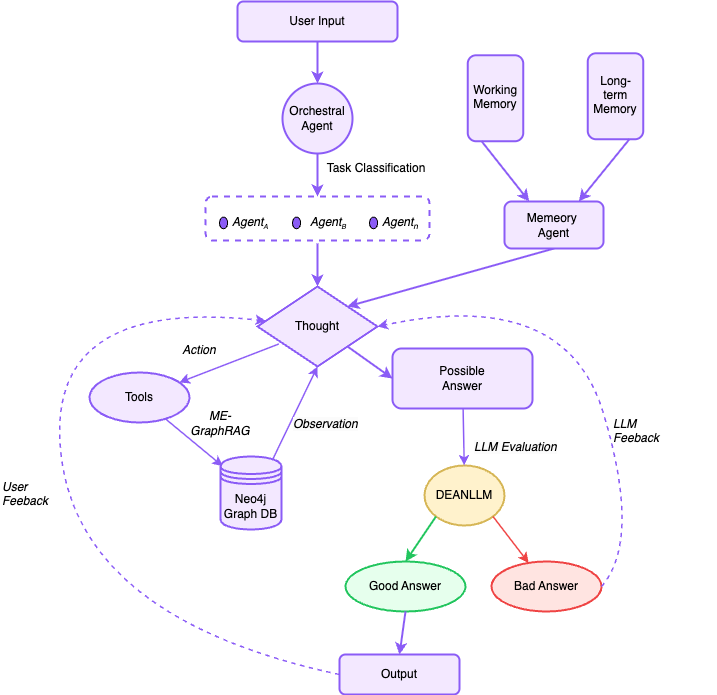

The diagram above was exported from draw.io. Its source (the exported page's mxGraphModel, read from the mxfile embedded in the PNG):
<mxGraphModel dx="525" dy="608" grid="0" gridSize="10" guides="1" tooltips="1" connect="1" arrows="1" fold="1" page="1" pageScale="1" pageWidth="1100" pageHeight="850" background="#FFFFFF" math="0" shadow="0" adaptiveColors="auto">
  <root>
    <mxCell id="0" />
    <mxCell id="1" parent="0" />
    <mxCell id="n_userinput" value="User Input" style="rounded=1;whiteSpace=wrap;html=1;strokeWidth=2;fillColor=#F3E8FF;strokeColor=#8B5CF6;fontColor=#000000;" parent="1" vertex="1">
      <mxGeometry x="331" y="66" width="160" height="40" as="geometry" />
    </mxCell>
    <mxCell id="n_classification_label" value="Task Classification" style="text;html=1;strokeColor=none;fillColor=none;align=center;verticalAlign=middle;whiteSpace=wrap;rounded=0;fontColor=#000000;" parent="1" vertex="1">
      <mxGeometry x="390" y="223" width="160" height="20" as="geometry" />
    </mxCell>
    <mxCell id="n_agent" value="Orchestral Agent" style="ellipse;whiteSpace=wrap;html=1;strokeWidth=2;fillColor=#F3E8FF;strokeColor=#8B5CF6;fontColor=#000000;" parent="1" vertex="1">
      <mxGeometry x="376" y="148" width="70" height="70" as="geometry" />
    </mxCell>
    <mxCell id="g_models" value="" style="group;rounded=1;whiteSpace=wrap;html=1;strokeWidth=2;fillColor=none;strokeColor=#8B5CF6;dashed=1;fontColor=#000000;" parent="1" vertex="1">
      <mxGeometry x="299" y="261" width="224" height="44" as="geometry" />
    </mxCell>
    <mxCell id="n_finetuned" value="" style="ellipse;whiteSpace=wrap;html=1;strokeWidth=1;fillColor=#8B5CF6;fontColor=#000000;" parent="g_models" vertex="1">
      <mxGeometry x="14.001818181818182" y="20.53333333333333" width="8.145454545454546" height="11.733333333333333" as="geometry" />
    </mxCell>
    <mxCell id="n_model2" value="" style="ellipse;whiteSpace=wrap;html=1;strokeWidth=1;fillColor=#8B5CF6;fontColor=#000000;" parent="g_models" vertex="1">
      <mxGeometry x="86.99540419580421" y="20.53333333333333" width="8.145454545454546" height="11.733333333333333" as="geometry" />
    </mxCell>
    <mxCell id="n_model3" value="" style="ellipse;whiteSpace=wrap;html=1;strokeWidth=1;fillColor=#8B5CF6;fontColor=#000000;" parent="g_models" vertex="1">
      <mxGeometry x="164.0021202797203" y="20.53333333333333" width="8.145454545454546" height="11.733333333333333" as="geometry" />
    </mxCell>
    <mxCell id="22" value="&lt;div style=&quot;text-align: center;&quot;&gt;&lt;i style=&quot;scrollbar-color: rgb(226, 226, 226) rgb(251, 251, 251);&quot;&gt;&lt;font style=&quot;scrollbar-color: rgb(226, 226, 226) rgb(251, 251, 251);&quot;&gt;Agent&lt;span style=&quot;font-size: 8.33333px;&quot;&gt;&lt;sub&gt;A&lt;/sub&gt;&lt;/span&gt;&lt;/font&gt;&lt;/i&gt;&lt;/div&gt;" style="text;whiteSpace=wrap;html=1;fontColor=#000000;" parent="g_models" vertex="1">
      <mxGeometry x="25.001841491841496" y="11.736666666666666" width="50.909090909090914" height="29.333333333333332" as="geometry" />
    </mxCell>
    <mxCell id="23" value="&lt;i style=&quot;scrollbar-color: rgb(226, 226, 226) rgb(251, 251, 251); text-align: center;&quot;&gt;&lt;font style=&quot;scrollbar-color: rgb(226, 226, 226) rgb(251, 251, 251);&quot;&gt;Agent&lt;span style=&quot;font-size: 8.33333px;&quot;&gt;&lt;sub&gt;B&lt;/sub&gt;&lt;/span&gt;&lt;/font&gt;&lt;/i&gt;&lt;div&gt;&lt;i style=&quot;scrollbar-color: rgb(226, 226, 226) rgb(251, 251, 251); text-align: center;&quot;&gt;&lt;font style=&quot;scrollbar-color: rgb(226, 226, 226) rgb(251, 251, 251);&quot;&gt;&lt;span style=&quot;font-size: 8.33333px;&quot;&gt;&lt;sub&gt;&lt;br&gt;&lt;/sub&gt;&lt;/span&gt;&lt;/font&gt;&lt;/i&gt;&lt;/div&gt;" style="text;whiteSpace=wrap;html=1;fontColor=#000000;" parent="g_models" vertex="1">
      <mxGeometry x="103.00100917431195" y="11.74" width="38.18275229357798" height="29.07" as="geometry" />
    </mxCell>
    <mxCell id="59" value="&lt;span style=&quot;scrollbar-color: rgb(226, 226, 226) rgb(251, 251, 251); text-align: center;&quot;&gt;&lt;i style=&quot;scrollbar-color: rgb(226, 226, 226) rgb(251, 251, 251);&quot;&gt;&lt;font style=&quot;&quot;&gt;Agent&lt;span style=&quot;font-size: 10px;&quot;&gt;&lt;sub style=&quot;&quot;&gt;n&lt;/sub&gt;&lt;/span&gt;&lt;/font&gt;&lt;/i&gt;&lt;/span&gt;" style="text;whiteSpace=wrap;html=1;fontColor=#000000;" parent="g_models" vertex="1">
      <mxGeometry x="174.77155804195806" y="11.736666666666666" width="41.36363636363636" height="26.4" as="geometry" />
    </mxCell>
    <mxCell id="n_thought" value="Thought" style="rhombus;whiteSpace=wrap;html=1;strokeWidth=2;fillColor=#F3E8FF;strokeColor=#8B5CF6;fontColor=#000000;" parent="1" vertex="1">
      <mxGeometry x="351" y="351" width="120" height="80" as="geometry" />
    </mxCell>
    <mxCell id="n_action_label" value="Action" style="text;html=1;strokeColor=none;fillColor=none;align=center;verticalAlign=middle;whiteSpace=wrap;rounded=0;fontColor=#000000;fontStyle=2;" parent="1" vertex="1">
      <mxGeometry x="268" y="405" width="50" height="20" as="geometry" />
    </mxCell>
    <mxCell id="n_tool" value="Tools" style="ellipse;whiteSpace=wrap;html=1;strokeWidth=2;fillColor=#F3E8FF;strokeColor=#8B5CF6;fontColor=#000000;" parent="1" vertex="1">
      <mxGeometry x="183" y="437" width="100" height="50" as="geometry" />
    </mxCell>
    <mxCell id="n_possible_answer" value="Possible&#10;Answer" style="rounded=1;whiteSpace=wrap;html=1;strokeWidth=2;fillColor=#F3E8FF;strokeColor=#8B5CF6;fontColor=#000000;" parent="1" vertex="1">
      <mxGeometry x="486" y="413" width="140" height="60" as="geometry" />
    </mxCell>
    <mxCell id="n_dean" value="DEANLLM" style="ellipse;whiteSpace=wrap;html=1;strokeWidth=2;fillColor=#fff2cc;strokeColor=#d6b656;fontColor=#000000;" parent="1" vertex="1">
      <mxGeometry x="518" y="530" width="80" height="60" as="geometry" />
    </mxCell>
    <mxCell id="n_bad_answer" value="Bad Answer" style="ellipse;whiteSpace=wrap;html=1;strokeWidth=2;fillColor=#FFE4E1;strokeColor=#EF4444;gradientColor=none;shadow=0;fontColor=#000000;" parent="1" vertex="1">
      <mxGeometry x="585" y="626" width="110" height="50" as="geometry" />
    </mxCell>
    <mxCell id="n_good_answer" value="Good Answer" style="ellipse;whiteSpace=wrap;html=1;strokeWidth=2;fillColor=#E6FFED;strokeColor=#22C55E;fontColor=#000000;" parent="1" vertex="1">
      <mxGeometry x="439" y="626" width="120" height="50" as="geometry" />
    </mxCell>
    <mxCell id="n_output" value="&lt;span style=&quot;font-weight: normal;&quot;&gt;Output&lt;/span&gt;" style="rounded=1;whiteSpace=wrap;html=1;strokeWidth=2;fillColor=#F3E8FF;strokeColor=#8B5CF6;fontStyle=1;fontColor=#000000;" parent="1" vertex="1">
      <mxGeometry x="433" y="719" width="120" height="40" as="geometry" />
    </mxCell>
    <mxCell id="e1" style="endArrow=classic;strokeWidth=2;strokeColor=#8B5CF6;fontColor=#000000;" parent="1" source="n_userinput" target="n_agent" edge="1">
      <mxGeometry relative="1" as="geometry" />
    </mxCell>
    <mxCell id="e2" style="endArrow=classic;strokeWidth=2;strokeColor=#8B5CF6;entryX=0.5;entryY=0;entryDx=0;entryDy=0;fontColor=#000000;" parent="1" source="n_agent" target="g_models" edge="1">
      <mxGeometry relative="1" as="geometry">
        <mxPoint x="401" y="248" as="targetPoint" />
      </mxGeometry>
    </mxCell>
    <mxCell id="e3" style="endArrow=classic;strokeWidth=2;strokeColor=#8B5CF6;fontColor=#000000;" parent="1" target="n_thought" edge="1">
      <mxGeometry relative="1" as="geometry">
        <mxPoint x="411" y="308" as="sourcePoint" />
        <mxPoint x="150" y="320" as="targetPoint" />
      </mxGeometry>
    </mxCell>
    <mxCell id="e4" style="endArrow=classic;strokeWidth=1.5;strokeColor=#8B5CF6;exitX=0.177;exitY=0.719;exitDx=0;exitDy=0;exitPerimeter=0;fontColor=#000000;" parent="1" source="n_thought" target="n_tool" edge="1">
      <mxGeometry relative="1" as="geometry" />
    </mxCell>
    <mxCell id="e5" style="endArrow=classic;strokeWidth=1.5;strokeColor=#8B5CF6;fontColor=#000000;" parent="1" source="n_tool" edge="1">
      <mxGeometry relative="1" as="geometry">
        <mxPoint x="316.2011834319528" y="530.6982248520708" as="targetPoint" />
      </mxGeometry>
    </mxCell>
    <mxCell id="e8" style="endArrow=classic;strokeWidth=1.5;strokeColor=#8B5CF6;fontColor=#000000;" parent="1" source="n_possible_answer" target="n_dean" edge="1">
      <mxGeometry relative="1" as="geometry" />
    </mxCell>
    <mxCell id="e10" style="endArrow=classic;strokeWidth=1.5;strokeColor=#EF4444;exitX=1;exitY=1;exitDx=0;exitDy=0;fontColor=#000000;" parent="1" source="n_dean" target="n_bad_answer" edge="1">
      <mxGeometry relative="1" as="geometry">
        <mxPoint x="465" y="620" as="sourcePoint" />
      </mxGeometry>
    </mxCell>
    <mxCell id="e_feedback" style="endArrow=classic;strokeWidth=1.5;strokeColor=#8B5CF6;dashed=1;curved=1;exitX=0;exitY=0.5;exitDx=0;exitDy=0;fontColor=#000000;" parent="1" source="n_output" target="n_thought" edge="1">
      <mxGeometry relative="1" as="geometry">
        <Array as="points">
          <mxPoint x="176" y="684" />
          <mxPoint x="134" y="361" />
        </Array>
      </mxGeometry>
    </mxCell>
    <mxCell id="8" value="ME-GraphRAG" style="text;html=1;strokeColor=none;fillColor=none;align=center;verticalAlign=middle;whiteSpace=wrap;rounded=0;fontColor=#000000;fontStyle=2;" parent="1" vertex="1">
      <mxGeometry x="297" y="478" width="34" height="20" as="geometry" />
    </mxCell>
    <mxCell id="9" style="endArrow=classic;strokeWidth=1.5;strokeColor=#8B5CF6;entryX=0.5;entryY=1;entryDx=0;entryDy=0;exitX=0.85;exitY=0.05;exitDx=0;exitDy=0;fontColor=#000000;exitPerimeter=0;" parent="1" source="77" target="n_thought" edge="1">
      <mxGeometry relative="1" as="geometry">
        <mxPoint x="363.0400000000001" y="522" as="sourcePoint" />
        <mxPoint x="149" y="595" as="targetPoint" />
      </mxGeometry>
    </mxCell>
    <mxCell id="10" value="&lt;span style=&quot;font-family: Helvetica; font-size: 12px; font-variant-ligatures: normal; font-variant-caps: normal; letter-spacing: normal; orphans: 2; text-align: center; text-indent: 0px; text-transform: none; widows: 2; word-spacing: 0px; -webkit-text-stroke-width: 0px; white-space: normal; background-color: rgb(251, 251, 251); text-decoration-thickness: initial; text-decoration-style: initial; text-decoration-color: initial; float: none; display: inline !important;&quot;&gt;Observation&lt;/span&gt;&lt;div&gt;&lt;span style=&quot;font-family: Helvetica; font-size: 12px; font-variant-ligatures: normal; font-variant-caps: normal; font-weight: 400; letter-spacing: normal; orphans: 2; text-align: center; text-indent: 0px; text-transform: none; widows: 2; word-spacing: 0px; -webkit-text-stroke-width: 0px; white-space: normal; background-color: rgb(251, 251, 251); text-decoration-thickness: initial; text-decoration-style: initial; text-decoration-color: initial; float: none; display: inline !important;&quot;&gt;&lt;br&gt;&lt;/span&gt;&lt;/div&gt;" style="text;whiteSpace=wrap;html=1;fontColor=#000000;fontStyle=2" parent="1" vertex="1">
      <mxGeometry x="385" y="475" width="70" height="40" as="geometry" />
    </mxCell>
    <mxCell id="11" style="endArrow=classic;strokeWidth=2;strokeColor=#8B5CF6;exitX=1;exitY=1;exitDx=0;exitDy=0;entryX=0;entryY=0.5;entryDx=0;entryDy=0;fontColor=#000000;" parent="1" source="n_thought" target="n_possible_answer" edge="1">
      <mxGeometry relative="1" as="geometry">
        <mxPoint x="355" y="270" as="sourcePoint" />
        <mxPoint x="203" y="352" as="targetPoint" />
      </mxGeometry>
    </mxCell>
    <mxCell id="15" style="endArrow=classic;strokeWidth=2;strokeColor=#22C55E;entryX=0.5;entryY=0;entryDx=0;entryDy=0;exitX=0;exitY=1;exitDx=0;exitDy=0;fontColor=#000000;" parent="1" source="n_dean" target="n_good_answer" edge="1">
      <mxGeometry relative="1" as="geometry">
        <mxPoint x="529.5" y="513" as="sourcePoint" />
        <mxPoint x="560" y="640" as="targetPoint" />
      </mxGeometry>
    </mxCell>
    <mxCell id="16" style="endArrow=classic;strokeWidth=2;strokeColor=#8B5CF6;exitX=0.5;exitY=1;exitDx=0;exitDy=0;entryX=0.5;entryY=0;entryDx=0;entryDy=0;fontColor=#000000;" parent="1" source="n_good_answer" target="n_output" edge="1">
      <mxGeometry relative="1" as="geometry">
        <mxPoint x="420" y="740" as="sourcePoint" />
        <mxPoint x="650" y="750" as="targetPoint" />
      </mxGeometry>
    </mxCell>
    <mxCell id="46" value="&lt;span style=&quot;forced-color-adjust: none; scrollbar-color: rgb(226, 226, 226) rgb(251, 251, 251); font-family: Helvetica; font-size: 12px; font-style: italic; font-variant-ligatures: normal; font-variant-caps: normal; letter-spacing: normal; orphans: 2; text-align: center; text-indent: 0px; text-transform: none; widows: 2; word-spacing: 0px; -webkit-text-stroke-width: 0px; white-space: normal; text-decoration-thickness: initial; text-decoration-style: initial; text-decoration-color: initial;&quot;&gt;User Feeback&lt;/span&gt;" style="text;whiteSpace=wrap;html=1;fontColor=#000000;" parent="1" vertex="1">
      <mxGeometry x="94" y="538" width="65" height="36" as="geometry" />
    </mxCell>
    <mxCell id="49" style="endArrow=classic;strokeWidth=1.5;strokeColor=#8B5CF6;dashed=1;curved=1;exitX=1;exitY=0.5;exitDx=0;exitDy=0;entryX=1;entryY=0.5;entryDx=0;entryDy=0;fontColor=#000000;" parent="1" source="n_bad_answer" target="n_thought" edge="1">
      <mxGeometry relative="1" as="geometry">
        <Array as="points">
          <mxPoint x="735" y="605" />
          <mxPoint x="659" y="351" />
        </Array>
        <mxPoint x="843" y="687" as="sourcePoint" />
        <mxPoint x="812" y="310" as="targetPoint" />
      </mxGeometry>
    </mxCell>
    <mxCell id="55" value="&lt;span style=&quot;forced-color-adjust: none; scrollbar-color: rgb(226, 226, 226) rgb(251, 251, 251); font-family: Helvetica; font-size: 12px; font-variant-ligatures: normal; font-variant-caps: normal; letter-spacing: normal; orphans: 2; text-indent: 0px; text-transform: none; widows: 2; word-spacing: 0px; -webkit-text-stroke-width: 0px; white-space: normal; text-decoration-thickness: initial; text-decoration-style: initial; text-decoration-color: initial; font-style: italic; text-align: center; background-color: light-dark(#ffffff, var(--ge-dark-color, #121212));&quot;&gt;LLM&amp;nbsp;&lt;/span&gt;&lt;div&gt;&lt;span style=&quot;forced-color-adjust: none; scrollbar-color: rgb(226, 226, 226) rgb(251, 251, 251); font-family: Helvetica; font-size: 12px; font-variant-ligatures: normal; font-variant-caps: normal; letter-spacing: normal; orphans: 2; text-indent: 0px; text-transform: none; widows: 2; word-spacing: 0px; -webkit-text-stroke-width: 0px; white-space: normal; text-decoration-thickness: initial; text-decoration-style: initial; text-decoration-color: initial; font-style: italic; text-align: center; background-color: light-dark(#ffffff, var(--ge-dark-color, #121212));&quot;&gt;Feeback&lt;/span&gt;&lt;/div&gt;" style="text;whiteSpace=wrap;html=1;fontColor=#000000;" parent="1" vertex="1">
      <mxGeometry x="705" y="475" width="106" height="36" as="geometry" />
    </mxCell>
    <mxCell id="63" value="&lt;span style=&quot;forced-color-adjust: none; scrollbar-color: rgb(226, 226, 226) rgb(251, 251, 251); font-family: Helvetica; font-size: 12px; font-variant-ligatures: normal; font-variant-caps: normal; letter-spacing: normal; orphans: 2; text-indent: 0px; text-transform: none; widows: 2; word-spacing: 0px; -webkit-text-stroke-width: 0px; white-space: normal; text-decoration-thickness: initial; text-decoration-style: initial; text-decoration-color: initial; font-style: italic; text-align: center; background-color: rgb(251, 251, 251); float: none; display: inline !important;&quot;&gt;&lt;span style=&quot;forced-color-adjust: none; scrollbar-color: rgb(226, 226, 226) rgb(251, 251, 251);&quot;&gt;LLM Evaluation&lt;/span&gt;&lt;/span&gt;" style="text;whiteSpace=wrap;html=1;fontColor=#000000;" parent="1" vertex="1">
      <mxGeometry x="566" y="498" width="98" height="36" as="geometry" />
    </mxCell>
    <mxCell id="73" style="endArrow=classic;strokeWidth=2;strokeColor=#8B5CF6;entryX=1;entryY=0;entryDx=0;entryDy=0;fontColor=#000000;exitX=0.5;exitY=1;exitDx=0;exitDy=0;" parent="1" source="74" target="n_thought" edge="1">
      <mxGeometry relative="1" as="geometry">
        <mxPoint x="618" y="325" as="sourcePoint" />
        <mxPoint x="421" y="271" as="targetPoint" />
        <Array as="points" />
      </mxGeometry>
    </mxCell>
    <mxCell id="74" value="Memeory&amp;nbsp;&lt;div&gt;Agent&lt;/div&gt;" style="rounded=1;whiteSpace=wrap;html=1;strokeWidth=2;fillColor=#F3E8FF;strokeColor=#8B5CF6;fontColor=#000000;" parent="1" vertex="1">
      <mxGeometry x="598" y="266" width="99" height="47" as="geometry" />
    </mxCell>
    <mxCell id="77" value="&lt;span style=&quot;color: rgb(0, 0, 0);&quot;&gt;Neo4j Graph&amp;nbsp;&lt;/span&gt;&lt;span style=&quot;background-color: transparent;&quot;&gt;DB&lt;/span&gt;" style="shape=datastore;whiteSpace=wrap;html=1;fillColor=light-dark(#f3e8ff, #ededed);strokeColor=light-dark(#8b5cf6, #ededed);strokeWidth=2;" parent="1" vertex="1">
      <mxGeometry x="314" y="521" width="61" height="73" as="geometry" />
    </mxCell>
    <mxCell id="78" value="&lt;span style=&quot;color: rgb(0, 0, 0);&quot;&gt;Working Memory&lt;/span&gt;" style="rounded=1;whiteSpace=wrap;html=1;strokeWidth=2;fillColor=#F3E8FF;strokeColor=#8B5CF6;fontColor=#000000;rotation=-90;horizontal=1;textDirection=vertical-rl;" vertex="1" parent="1">
      <mxGeometry x="546" y="135" width="86" height="55.5" as="geometry" />
    </mxCell>
    <mxCell id="82" value="&lt;span style=&quot;color: rgb(0, 0, 0);&quot;&gt;Long-&lt;/span&gt;&lt;div&gt;&lt;span style=&quot;color: rgb(0, 0, 0);&quot;&gt;term Memory&lt;/span&gt;&lt;/div&gt;" style="rounded=1;whiteSpace=wrap;html=1;strokeWidth=2;fillColor=#F3E8FF;strokeColor=#8B5CF6;fontColor=#000000;rotation=-90;horizontal=1;textDirection=vertical-rl;" vertex="1" parent="1">
      <mxGeometry x="666" y="133" width="86" height="55.5" as="geometry" />
    </mxCell>
    <mxCell id="83" style="endArrow=classic;strokeWidth=2;strokeColor=#8B5CF6;fontColor=#000000;entryX=0.25;entryY=0;entryDx=0;entryDy=0;exitX=0;exitY=0.25;exitDx=0;exitDy=0;" edge="1" parent="1" source="78" target="74">
      <mxGeometry relative="1" as="geometry">
        <mxPoint x="617.25" y="208" as="sourcePoint" />
        <mxPoint x="617.25" y="250" as="targetPoint" />
      </mxGeometry>
    </mxCell>
    <mxCell id="84" style="endArrow=classic;strokeWidth=2;strokeColor=#8B5CF6;fontColor=#000000;entryX=0.75;entryY=0;entryDx=0;entryDy=0;exitX=0;exitY=0.75;exitDx=0;exitDy=0;" edge="1" parent="1" source="82" target="74">
      <mxGeometry relative="1" as="geometry">
        <mxPoint x="717" y="198.5" as="sourcePoint" />
        <mxPoint x="658" y="267.5" as="targetPoint" />
      </mxGeometry>
    </mxCell>
  </root>
</mxGraphModel>